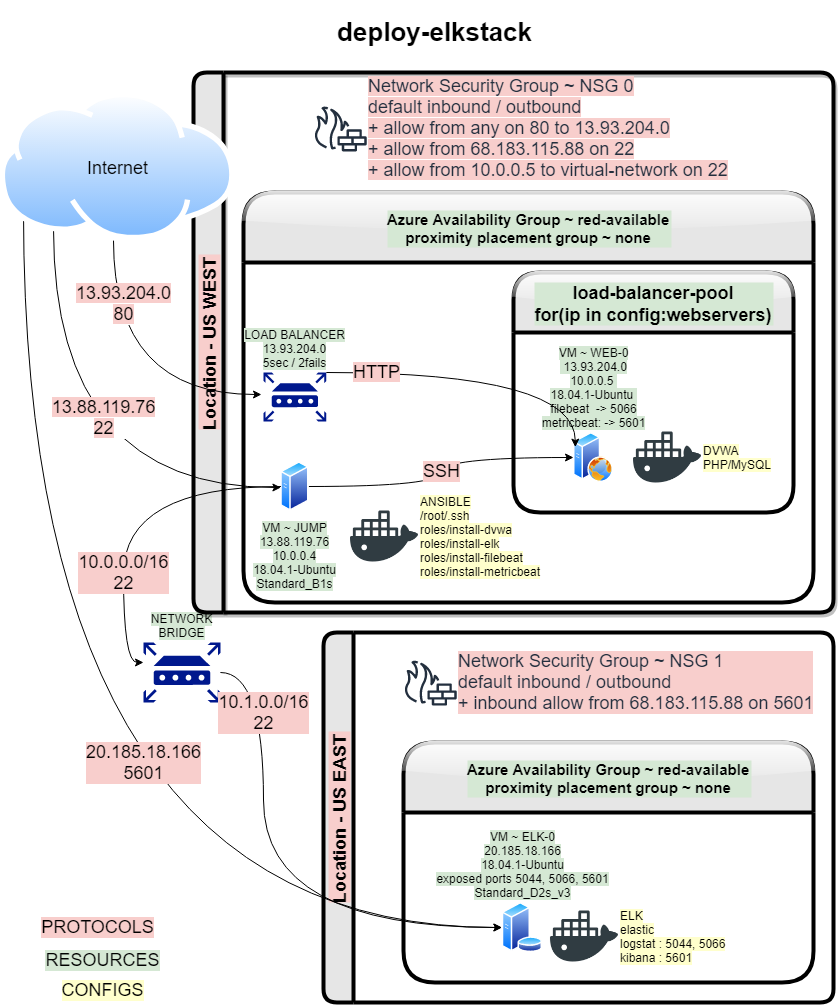

The diagram above was exported from draw.io. Its source (the exported page's mxGraphModel, read from the mxfile embedded in the PNG):
<mxGraphModel dx="2023" dy="979" grid="1" gridSize="10" guides="1" tooltips="1" connect="1" arrows="1" fold="1" page="1" pageScale="1" pageWidth="850" pageHeight="1100" math="0" shadow="0">
  <root>
    <mxCell id="0" />
    <mxCell id="1" parent="0" />
    <mxCell id="8RZf7hjbh3fnnqzhATRY-45" value="&lt;span style=&quot;background-color: rgb(213 , 232 , 212)&quot;&gt;NETWORK&lt;br&gt;BRIDGE&lt;/span&gt;" style="sketch=0;aspect=fixed;pointerEvents=1;shadow=0;dashed=0;html=1;strokeColor=none;labelPosition=center;verticalLabelPosition=top;verticalAlign=bottom;align=center;fillColor=#00188D;shape=mxgraph.mscae.enterprise.router" parent="1" vertex="1">
      <mxGeometry x="-700" y="650" width="76.92" height="60" as="geometry" />
    </mxCell>
    <mxCell id="8RZf7hjbh3fnnqzhATRY-50" value="&lt;h1&gt;deploy-elkstack&lt;/h1&gt;" style="text;html=1;align=center;verticalAlign=middle;resizable=0;points=[];autosize=1;strokeColor=none;fillColor=none;fontSize=13;" parent="1" vertex="1">
      <mxGeometry x="-514.02" y="10" width="210" height="60" as="geometry" />
    </mxCell>
    <mxCell id="8RZf7hjbh3fnnqzhATRY-52" value="Location - US WEST" style="swimlane;horizontal=0;labelBackgroundColor=#F8CECC;fontSize=18;strokeWidth=4;fillColor=#E6E6E6;startSize=30;rounded=1;shadow=1;sketch=0;glass=0;" parent="1" vertex="1">
      <mxGeometry x="-650" y="80" width="640" height="540" as="geometry" />
    </mxCell>
    <mxCell id="8RZf7hjbh3fnnqzhATRY-51" value="Azure Availability Group ~ red-available&#10;proximity placement group ~ none" style="swimlane;labelBackgroundColor=#D5E8D4;fontSize=15;strokeWidth=4;fillColor=#E6E6E6;startSize=70;rounded=1;shadow=0;sketch=0;glass=1;" parent="8RZf7hjbh3fnnqzhATRY-52" vertex="1">
      <mxGeometry x="50" y="120" width="570" height="410" as="geometry">
        <mxRectangle x="130" y="33.63" width="280" height="70" as="alternateBounds" />
      </mxGeometry>
    </mxCell>
    <mxCell id="8RZf7hjbh3fnnqzhATRY-2" value="&lt;span style=&quot;background-color: rgb(213 , 232 , 212)&quot;&gt;LOAD BALANCER&lt;br&gt;13.93.204.0&lt;br&gt;5sec / 2fails&lt;/span&gt;" style="sketch=0;aspect=fixed;pointerEvents=1;shadow=0;dashed=0;html=1;strokeColor=none;labelPosition=center;verticalLabelPosition=top;verticalAlign=bottom;align=center;fillColor=#00188D;shape=mxgraph.mscae.enterprise.router" parent="8RZf7hjbh3fnnqzhATRY-51" vertex="1">
      <mxGeometry x="19.999999999999993" y="180" width="62.82" height="49" as="geometry" />
    </mxCell>
    <mxCell id="8RZf7hjbh3fnnqzhATRY-89" value="SSH" style="edgeStyle=orthogonalEdgeStyle;curved=1;rounded=0;orthogonalLoop=1;jettySize=auto;html=1;entryX=0;entryY=0.5;entryDx=0;entryDy=0;labelBackgroundColor=#F8CECC;fontSize=18;" parent="8RZf7hjbh3fnnqzhATRY-51" source="8RZf7hjbh3fnnqzhATRY-10" target="8RZf7hjbh3fnnqzhATRY-3" edge="1">
      <mxGeometry relative="1" as="geometry" />
    </mxCell>
    <mxCell id="8RZf7hjbh3fnnqzhATRY-10" value="&lt;span style=&quot;background-color: rgb(213 , 232 , 212)&quot;&gt;VM ~ JUMP&lt;br&gt;13.88.119.76&lt;br&gt;10.0.0.4&lt;br&gt;18.04.1-Ubuntu&lt;br&gt;Standard_B1s&lt;/span&gt;" style="aspect=fixed;perimeter=ellipsePerimeter;html=1;align=center;shadow=0;dashed=0;spacingTop=3;image;image=img/lib/active_directory/generic_server.svg;labelPosition=center;verticalLabelPosition=bottom;verticalAlign=top;" parent="8RZf7hjbh3fnnqzhATRY-51" vertex="1">
      <mxGeometry x="37.40999999999997" y="269" width="28.000000000000004" height="50" as="geometry" />
    </mxCell>
    <mxCell id="8RZf7hjbh3fnnqzhATRY-6" value="&lt;div style=&quot;text-align: left&quot;&gt;&lt;span style=&quot;background-color: rgb(255 , 255 , 204)&quot;&gt;ANSIBLE&lt;/span&gt;&lt;/div&gt;&lt;div style=&quot;text-align: left&quot;&gt;&lt;span style=&quot;background-color: rgb(255 , 255 , 204)&quot;&gt;/root/.ssh&lt;/span&gt;&lt;/div&gt;&lt;div style=&quot;text-align: left&quot;&gt;&lt;span style=&quot;background-color: rgb(255 , 255 , 204)&quot;&gt;roles/install-dvwa&lt;/span&gt;&lt;/div&gt;&lt;div style=&quot;text-align: left&quot;&gt;&lt;span style=&quot;background-color: rgb(255 , 255 , 204)&quot;&gt;roles/install-elk&lt;/span&gt;&lt;/div&gt;&lt;div style=&quot;text-align: left&quot;&gt;&lt;span style=&quot;background-color: rgb(255 , 255 , 204)&quot;&gt;roles/install-filebeat&lt;/span&gt;&lt;/div&gt;&lt;div style=&quot;text-align: left&quot;&gt;&lt;span style=&quot;background-color: rgb(255 , 255 , 204)&quot;&gt;roles/install-metricbeat&lt;/span&gt;&lt;/div&gt;" style="shape=image;html=1;verticalAlign=middle;verticalLabelPosition=middle;labelBackgroundColor=#ffffff;imageAspect=0;aspect=fixed;image=https://cdn1.iconfinder.com/data/icons/social-media-2106/24/social_media_social_media_logo_docker-128.png;labelPosition=right;align=left;" parent="8RZf7hjbh3fnnqzhATRY-51" vertex="1">
      <mxGeometry x="107" y="310" width="68" height="68" as="geometry" />
    </mxCell>
    <mxCell id="8RZf7hjbh3fnnqzhATRY-85" value="load-balancer-pool&#10;for(ip in config:webservers)" style="swimlane;rounded=1;shadow=0;glass=1;labelBackgroundColor=#D5E8D4;sketch=0;fontSize=18;strokeWidth=4;fillColor=#E6E6E6;startSize=60;" parent="8RZf7hjbh3fnnqzhATRY-51" vertex="1">
      <mxGeometry x="270" y="80" width="280" height="240" as="geometry" />
    </mxCell>
    <mxCell id="8RZf7hjbh3fnnqzhATRY-3" value="&lt;span style=&quot;background-color: rgb(213 , 232 , 212)&quot;&gt;VM ~ WEB-0&lt;br&gt;&amp;nbsp;13.93.204.0&lt;br&gt;10.0.0.5&amp;nbsp;&lt;br&gt;18.04.1-Ubuntu&amp;nbsp;&lt;br&gt;filebeat&amp;nbsp; -&amp;gt; 5066&lt;br&gt;metricbeat: -&amp;gt; 5601&lt;/span&gt;" style="aspect=fixed;perimeter=ellipsePerimeter;html=1;align=center;shadow=0;dashed=0;spacingTop=3;image;image=img/lib/active_directory/web_server.svg;labelPosition=center;verticalLabelPosition=top;verticalAlign=bottom;" parent="8RZf7hjbh3fnnqzhATRY-85" vertex="1">
      <mxGeometry x="59.9999999999999" y="160" width="40" height="50" as="geometry" />
    </mxCell>
    <mxCell id="8RZf7hjbh3fnnqzhATRY-29" value="&lt;span style=&quot;background-color: rgb(255 , 255 , 204)&quot;&gt;DVWA&lt;br&gt;PHP/MySQL&lt;/span&gt;" style="shape=image;html=1;verticalAlign=middle;verticalLabelPosition=middle;labelBackgroundColor=#ffffff;imageAspect=0;aspect=fixed;image=https://cdn1.iconfinder.com/data/icons/social-media-2106/24/social_media_social_media_logo_docker-128.png;labelPosition=right;align=left;" parent="8RZf7hjbh3fnnqzhATRY-85" vertex="1">
      <mxGeometry x="119.9999999999999" y="151" width="68" height="68" as="geometry" />
    </mxCell>
    <mxCell id="8RZf7hjbh3fnnqzhATRY-40" value="&lt;span style=&quot;background-color: rgb(248 , 206 , 204)&quot;&gt;&lt;font style=&quot;font-size: 18px&quot;&gt;HTTP&lt;/font&gt;&lt;/span&gt;" style="edgeStyle=orthogonalEdgeStyle;curved=1;rounded=0;orthogonalLoop=1;jettySize=auto;html=1;entryX=0;entryY=0.25;entryDx=0;entryDy=0;fontSize=18;" parent="8RZf7hjbh3fnnqzhATRY-51" source="8RZf7hjbh3fnnqzhATRY-2" target="8RZf7hjbh3fnnqzhATRY-3" edge="1">
      <mxGeometry x="-0.6879" relative="1" as="geometry">
        <Array as="points">
          <mxPoint x="332" y="180" />
        </Array>
        <mxPoint as="offset" />
      </mxGeometry>
    </mxCell>
    <mxCell id="8RZf7hjbh3fnnqzhATRY-9" value="&lt;span style=&quot;background-color: rgb(248 , 206 , 204) ; font-size: 18px&quot;&gt;Network Security Group ~ NSG 0&lt;br&gt;default inbound / outbound&lt;br&gt;+ allow from any on 80 to 13.93.204.0&lt;br&gt;+ allow from 68.183.115.88 on 22&lt;br&gt;+ allow from 10.0.0.5 to virtual-network on 22&lt;br&gt;&lt;/span&gt;" style="sketch=0;outlineConnect=0;fontColor=#232F3E;gradientColor=none;fillColor=#232F3E;strokeColor=none;dashed=0;verticalLabelPosition=middle;verticalAlign=middle;align=left;html=1;fontSize=12;fontStyle=0;aspect=fixed;pointerEvents=1;shape=mxgraph.aws4.generic_firewall;labelPosition=right;" parent="8RZf7hjbh3fnnqzhATRY-52" vertex="1">
      <mxGeometry x="120.00000000000001" y="33.629999999999995" width="53.48" height="45.25" as="geometry" />
    </mxCell>
    <mxCell id="8RZf7hjbh3fnnqzhATRY-54" value="PROTOCOLS" style="text;html=1;align=center;verticalAlign=middle;resizable=0;points=[];autosize=1;strokeColor=none;fillColor=none;fontSize=18;labelBackgroundColor=#F8CECC;" parent="1" vertex="1">
      <mxGeometry x="-811" y="920" width="130" height="30" as="geometry" />
    </mxCell>
    <mxCell id="8RZf7hjbh3fnnqzhATRY-55" value="RESOURCES" style="text;html=1;align=center;verticalAlign=middle;resizable=0;points=[];autosize=1;strokeColor=none;fillColor=none;fontSize=18;labelBackgroundColor=#D5E8D4;" parent="1" vertex="1">
      <mxGeometry x="-806" y="953.25" width="130" height="30" as="geometry" />
    </mxCell>
    <mxCell id="8RZf7hjbh3fnnqzhATRY-56" value="CONFIGS" style="text;html=1;align=center;verticalAlign=middle;resizable=0;points=[];autosize=1;strokeColor=none;fillColor=none;fontSize=18;labelBackgroundColor=#FFFFCC;" parent="1" vertex="1">
      <mxGeometry x="-791" y="983.25" width="100" height="30" as="geometry" />
    </mxCell>
    <mxCell id="8RZf7hjbh3fnnqzhATRY-58" value="Location - US EAST" style="swimlane;horizontal=0;rounded=1;shadow=0;glass=0;labelBackgroundColor=#F8CECC;sketch=0;fontSize=18;strokeWidth=4;fillColor=#E6E6E6;startSize=30;" parent="1" vertex="1">
      <mxGeometry x="-520" y="640" width="510" height="370" as="geometry" />
    </mxCell>
    <mxCell id="ugEn6Aw3yPXX-bUqDPKo-13" value="&lt;font style=&quot;font-size: 18px&quot;&gt;Network Security Group ~&amp;nbsp;NSG 1&lt;br&gt;default inbound / outbound&lt;br&gt;+ inbound allow from 68.183.115.88 on 5601&lt;/font&gt;" style="sketch=0;outlineConnect=0;fontColor=#232F3E;gradientColor=none;fillColor=#232F3E;strokeColor=none;dashed=0;verticalLabelPosition=middle;verticalAlign=middle;align=left;html=1;fontSize=12;fontStyle=0;aspect=fixed;pointerEvents=1;shape=mxgraph.aws4.generic_firewall;labelPosition=right;labelBackgroundColor=#F8CECC;" parent="8RZf7hjbh3fnnqzhATRY-58" vertex="1">
      <mxGeometry x="80" y="27.75" width="53.48" height="45.25" as="geometry" />
    </mxCell>
    <mxCell id="8RZf7hjbh3fnnqzhATRY-59" value="Azure Availability Group ~ red-available&#10;proximity placement group ~ none" style="swimlane;labelBackgroundColor=#D5E8D4;fontSize=15;strokeWidth=4;fillColor=#E6E6E6;startSize=70;rounded=1;shadow=0;sketch=0;glass=1;" parent="8RZf7hjbh3fnnqzhATRY-58" vertex="1">
      <mxGeometry x="80" y="110" width="410" height="240" as="geometry">
        <mxRectangle x="130" y="33.63" width="280" height="70" as="alternateBounds" />
      </mxGeometry>
    </mxCell>
    <mxCell id="8RZf7hjbh3fnnqzhATRY-21" value="&lt;span style=&quot;background-color: rgb(213 , 232 , 212)&quot;&gt;VM ~ ELK-0&lt;br&gt;20.185.18.166&lt;br&gt;18.04.1-Ubuntu&lt;br&gt;exposed ports 5044, 5066, 5601&lt;br&gt;Standard_D2s_v3&lt;br&gt;&lt;/span&gt;" style="aspect=fixed;perimeter=ellipsePerimeter;html=1;align=center;shadow=0;dashed=0;spacingTop=3;image;image=img/lib/active_directory/database_server.svg;labelPosition=center;verticalLabelPosition=top;verticalAlign=bottom;" parent="8RZf7hjbh3fnnqzhATRY-59" vertex="1">
      <mxGeometry x="98.42999999999992" y="160" width="41" height="50" as="geometry" />
    </mxCell>
    <mxCell id="8RZf7hjbh3fnnqzhATRY-22" value="&lt;span style=&quot;background-color: rgb(255 , 255 , 204)&quot;&gt;ELK&lt;br&gt;elastic&lt;br&gt;logstat : 5044, 5066&lt;br&gt;kibana : 5601&lt;/span&gt;" style="shape=image;html=1;verticalAlign=middle;verticalLabelPosition=middle;labelBackgroundColor=#ffffff;imageAspect=0;aspect=fixed;image=https://cdn1.iconfinder.com/data/icons/social-media-2106/24/social_media_social_media_logo_docker-128.png;align=left;labelPosition=right;" parent="8RZf7hjbh3fnnqzhATRY-59" vertex="1">
      <mxGeometry x="146.97999999999993" y="160" width="68" height="68" as="geometry" />
    </mxCell>
    <mxCell id="_GerBc0_md_IA9-ksIjP-3" value="&lt;div style=&quot;font-size: 18px;&quot;&gt;&lt;span style=&quot;background-color: rgb(248, 206, 204); font-size: 18px;&quot;&gt;13.93.204.0&lt;/span&gt;&lt;/div&gt;&lt;div style=&quot;font-size: 18px;&quot;&gt;&lt;span style=&quot;background-color: rgb(248, 206, 204); font-size: 18px;&quot;&gt;80&lt;/span&gt;&lt;/div&gt;" style="edgeStyle=orthogonalEdgeStyle;curved=1;rounded=0;orthogonalLoop=1;jettySize=auto;html=1;entryX=-0.032;entryY=0.449;entryDx=0;entryDy=0;entryPerimeter=0;fontSize=18;" edge="1" parent="1" source="8RZf7hjbh3fnnqzhATRY-67" target="8RZf7hjbh3fnnqzhATRY-2">
      <mxGeometry x="-0.5827" y="10" relative="1" as="geometry">
        <Array as="points">
          <mxPoint x="-730" y="402" />
        </Array>
        <mxPoint as="offset" />
      </mxGeometry>
    </mxCell>
    <mxCell id="_GerBc0_md_IA9-ksIjP-4" value="&lt;div&gt;&lt;span style=&quot;background-color: rgb(248 , 206 , 204)&quot;&gt;13.88.119.76&lt;/span&gt;&lt;/div&gt;&lt;div&gt;&lt;span style=&quot;background-color: rgb(248 , 206 , 204)&quot;&gt;22&lt;/span&gt;&lt;/div&gt;" style="edgeStyle=orthogonalEdgeStyle;curved=1;rounded=0;orthogonalLoop=1;jettySize=auto;html=1;entryX=0;entryY=0.5;entryDx=0;entryDy=0;fontSize=18;" edge="1" parent="1" source="8RZf7hjbh3fnnqzhATRY-67" target="8RZf7hjbh3fnnqzhATRY-10">
      <mxGeometry x="-0.2253" y="50" relative="1" as="geometry">
        <Array as="points">
          <mxPoint x="-790" y="495" />
        </Array>
        <mxPoint as="offset" />
      </mxGeometry>
    </mxCell>
    <mxCell id="_GerBc0_md_IA9-ksIjP-5" value="&lt;div&gt;20.185.18.166&lt;/div&gt;&lt;div&gt;5601&lt;/div&gt;" style="edgeStyle=orthogonalEdgeStyle;curved=1;rounded=0;orthogonalLoop=1;jettySize=auto;html=1;entryX=0;entryY=0.5;entryDx=0;entryDy=0;fontSize=18;labelBackgroundColor=#F8CECC;" edge="1" parent="1" source="8RZf7hjbh3fnnqzhATRY-67" target="8RZf7hjbh3fnnqzhATRY-21">
      <mxGeometry x="-0.077" y="120" relative="1" as="geometry">
        <Array as="points">
          <mxPoint x="-820" y="935" />
        </Array>
        <mxPoint as="offset" />
      </mxGeometry>
    </mxCell>
    <mxCell id="8RZf7hjbh3fnnqzhATRY-67" value="Internet" style="aspect=fixed;perimeter=ellipsePerimeter;html=1;align=center;shadow=0;dashed=0;spacingTop=3;image;image=img/lib/active_directory/internet_cloud.svg;labelBackgroundColor=none;labelPosition=center;verticalLabelPosition=middle;verticalAlign=middle;fontSize=18;" parent="1" vertex="1">
      <mxGeometry x="-843.49" y="100" width="235.24" height="148.2" as="geometry" />
    </mxCell>
    <mxCell id="8RZf7hjbh3fnnqzhATRY-82" value="10.1.0.0/16&lt;br&gt;22" style="edgeStyle=orthogonalEdgeStyle;curved=1;rounded=0;orthogonalLoop=1;jettySize=auto;html=1;labelBackgroundColor=#F8CECC;fontSize=18;" parent="1" source="8RZf7hjbh3fnnqzhATRY-45" target="8RZf7hjbh3fnnqzhATRY-21" edge="1">
      <mxGeometry x="-0.6903" relative="1" as="geometry">
        <mxPoint as="offset" />
        <Array as="points">
          <mxPoint x="-580" y="680" />
          <mxPoint x="-580" y="935" />
        </Array>
      </mxGeometry>
    </mxCell>
    <mxCell id="_GerBc0_md_IA9-ksIjP-8" value="10.0.0.0/16&lt;br&gt;22" style="edgeStyle=orthogonalEdgeStyle;curved=1;rounded=0;orthogonalLoop=1;jettySize=auto;html=1;entryX=0;entryY=0.333;entryDx=0;entryDy=0;labelBackgroundColor=#F8CECC;fontSize=18;exitX=0;exitY=0.5;exitDx=0;exitDy=0;entryPerimeter=0;" edge="1" parent="1" source="8RZf7hjbh3fnnqzhATRY-10" target="8RZf7hjbh3fnnqzhATRY-45">
      <mxGeometry x="0.3775" relative="1" as="geometry">
        <mxPoint y="1" as="offset" />
      </mxGeometry>
    </mxCell>
  </root>
</mxGraphModel>